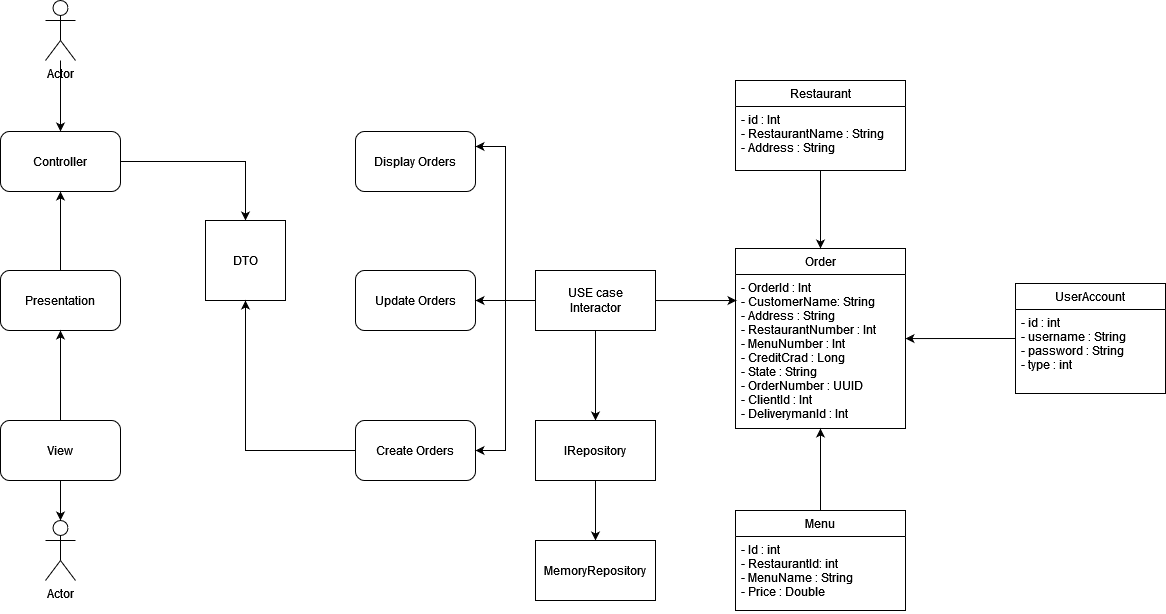

The diagram above was exported from draw.io. Its source (the exported page's mxGraphModel, read from the mxfile embedded in the PNG):
<mxGraphModel dx="1422" dy="744" grid="1" gridSize="10" guides="1" tooltips="1" connect="1" arrows="1" fold="1" page="1" pageScale="1" pageWidth="827" pageHeight="1169" background="none" math="0" shadow="0">
  <root>
    <mxCell id="0" />
    <mxCell id="1" parent="0" />
    <mxCell id="Z5AeXjtwlnuJGKQ8YGUL-10" style="edgeStyle=orthogonalEdgeStyle;rounded=0;orthogonalLoop=1;jettySize=auto;html=1;entryX=0.5;entryY=0;entryDx=0;entryDy=0;" edge="1" parent="1" source="q_epoZydzYwvFixxN14v-17" target="q_epoZydzYwvFixxN14v-29">
      <mxGeometry relative="1" as="geometry" />
    </mxCell>
    <mxCell id="q_epoZydzYwvFixxN14v-17" value="Restaurant" style="swimlane;fontStyle=0;childLayout=stackLayout;horizontal=1;startSize=26;fillColor=none;horizontalStack=0;resizeParent=1;resizeParentMax=0;resizeLast=0;collapsible=1;marginBottom=0;" parent="1" vertex="1">
      <mxGeometry x="780" y="130" width="170" height="90" as="geometry" />
    </mxCell>
    <mxCell id="q_epoZydzYwvFixxN14v-18" value="- id : Int&#10;- RestaurantName : String&#10;- Address : String" style="text;strokeColor=none;fillColor=none;align=left;verticalAlign=top;spacingLeft=4;spacingRight=4;overflow=hidden;rotatable=0;points=[[0,0.5],[1,0.5]];portConstraint=eastwest;" parent="q_epoZydzYwvFixxN14v-17" vertex="1">
      <mxGeometry y="26" width="170" height="64" as="geometry" />
    </mxCell>
    <mxCell id="Z5AeXjtwlnuJGKQ8YGUL-11" style="edgeStyle=orthogonalEdgeStyle;rounded=0;orthogonalLoop=1;jettySize=auto;html=1;entryX=0.5;entryY=1;entryDx=0;entryDy=0;" edge="1" parent="1" source="q_epoZydzYwvFixxN14v-21" target="q_epoZydzYwvFixxN14v-29">
      <mxGeometry relative="1" as="geometry" />
    </mxCell>
    <mxCell id="q_epoZydzYwvFixxN14v-21" value="Menu" style="swimlane;fontStyle=0;childLayout=stackLayout;horizontal=1;startSize=26;fillColor=none;horizontalStack=0;resizeParent=1;resizeParentMax=0;resizeLast=0;collapsible=1;marginBottom=0;" parent="1" vertex="1">
      <mxGeometry x="780" y="560" width="170" height="100" as="geometry" />
    </mxCell>
    <mxCell id="q_epoZydzYwvFixxN14v-23" value="- Id : int&#10;- RestaurantId: int&#10;- MenuName : String&#10;- Price : Double &#10;" style="text;strokeColor=none;fillColor=none;align=left;verticalAlign=top;spacingLeft=4;spacingRight=4;overflow=hidden;rotatable=0;points=[[0,0.5],[1,0.5]];portConstraint=eastwest;" parent="q_epoZydzYwvFixxN14v-21" vertex="1">
      <mxGeometry y="26" width="170" height="74" as="geometry" />
    </mxCell>
    <mxCell id="Z5AeXjtwlnuJGKQ8YGUL-8" style="edgeStyle=orthogonalEdgeStyle;rounded=0;orthogonalLoop=1;jettySize=auto;html=1;entryX=1;entryY=0.416;entryDx=0;entryDy=0;entryPerimeter=0;" edge="1" parent="1" source="q_epoZydzYwvFixxN14v-25" target="q_epoZydzYwvFixxN14v-30">
      <mxGeometry relative="1" as="geometry">
        <mxPoint x="960" y="388" as="targetPoint" />
      </mxGeometry>
    </mxCell>
    <mxCell id="q_epoZydzYwvFixxN14v-25" value="UserAccount" style="swimlane;fontStyle=0;childLayout=stackLayout;horizontal=1;startSize=26;fillColor=none;horizontalStack=0;resizeParent=1;resizeParentMax=0;resizeLast=0;collapsible=1;marginBottom=0;" parent="1" vertex="1">
      <mxGeometry x="1060" y="333" width="150" height="110" as="geometry" />
    </mxCell>
    <mxCell id="q_epoZydzYwvFixxN14v-26" value="- id : int&#10;- username : String&#10;- password : String&#10;- type : int" style="text;strokeColor=none;fillColor=none;align=left;verticalAlign=top;spacingLeft=4;spacingRight=4;overflow=hidden;rotatable=0;points=[[0,0.5],[1,0.5]];portConstraint=eastwest;" parent="q_epoZydzYwvFixxN14v-25" vertex="1">
      <mxGeometry y="26" width="150" height="84" as="geometry" />
    </mxCell>
    <mxCell id="q_epoZydzYwvFixxN14v-29" value="Order" style="swimlane;fontStyle=0;childLayout=stackLayout;horizontal=1;startSize=26;fillColor=none;horizontalStack=0;resizeParent=1;resizeParentMax=0;resizeLast=0;collapsible=1;marginBottom=0;" parent="1" vertex="1">
      <mxGeometry x="780" y="298" width="170" height="180" as="geometry" />
    </mxCell>
    <mxCell id="q_epoZydzYwvFixxN14v-30" value="- OrderId : Int&#10;- CustomerName: String&#10;- Address : String&#10;- RestaurantNumber : Int&#10;- MenuNumber : Int&#10;- CreditCrad : Long&#10;- State : String&#10;- OrderNumber : UUID&#10;- ClientId : Int&#10;- DeliverymanId : Int&#10;&#10;&#10;" style="text;strokeColor=none;fillColor=none;align=left;verticalAlign=top;spacingLeft=4;spacingRight=4;overflow=hidden;rotatable=0;points=[[0,0.5],[1,0.5]];portConstraint=eastwest;" parent="q_epoZydzYwvFixxN14v-29" vertex="1">
      <mxGeometry y="26" width="170" height="154" as="geometry" />
    </mxCell>
    <mxCell id="q_epoZydzYwvFixxN14v-51" style="edgeStyle=orthogonalEdgeStyle;rounded=0;orthogonalLoop=1;jettySize=auto;html=1;entryX=0.5;entryY=0;entryDx=0;entryDy=0;" parent="1" source="q_epoZydzYwvFixxN14v-37" target="q_epoZydzYwvFixxN14v-38" edge="1">
      <mxGeometry relative="1" as="geometry" />
    </mxCell>
    <mxCell id="q_epoZydzYwvFixxN14v-37" value="Actor" style="shape=umlActor;verticalLabelPosition=bottom;verticalAlign=top;html=1;" parent="1" vertex="1">
      <mxGeometry x="90" y="50" width="30" height="60" as="geometry" />
    </mxCell>
    <mxCell id="q_epoZydzYwvFixxN14v-54" style="edgeStyle=orthogonalEdgeStyle;rounded=0;orthogonalLoop=1;jettySize=auto;html=1;entryX=0.5;entryY=0;entryDx=0;entryDy=0;" parent="1" source="q_epoZydzYwvFixxN14v-38" target="q_epoZydzYwvFixxN14v-42" edge="1">
      <mxGeometry relative="1" as="geometry" />
    </mxCell>
    <mxCell id="q_epoZydzYwvFixxN14v-38" value="Controller" style="rounded=1;whiteSpace=wrap;html=1;" parent="1" vertex="1">
      <mxGeometry x="45" y="181" width="120" height="60" as="geometry" />
    </mxCell>
    <mxCell id="q_epoZydzYwvFixxN14v-50" style="edgeStyle=orthogonalEdgeStyle;rounded=0;orthogonalLoop=1;jettySize=auto;html=1;" parent="1" source="q_epoZydzYwvFixxN14v-39" target="q_epoZydzYwvFixxN14v-38" edge="1">
      <mxGeometry relative="1" as="geometry" />
    </mxCell>
    <mxCell id="q_epoZydzYwvFixxN14v-39" value="Presentation" style="rounded=1;whiteSpace=wrap;html=1;" parent="1" vertex="1">
      <mxGeometry x="45" y="320" width="120" height="60" as="geometry" />
    </mxCell>
    <mxCell id="q_epoZydzYwvFixxN14v-49" style="edgeStyle=orthogonalEdgeStyle;rounded=0;orthogonalLoop=1;jettySize=auto;html=1;entryX=0.5;entryY=1;entryDx=0;entryDy=0;" parent="1" source="q_epoZydzYwvFixxN14v-40" target="q_epoZydzYwvFixxN14v-39" edge="1">
      <mxGeometry relative="1" as="geometry" />
    </mxCell>
    <mxCell id="q_epoZydzYwvFixxN14v-53" style="edgeStyle=orthogonalEdgeStyle;rounded=0;orthogonalLoop=1;jettySize=auto;html=1;" parent="1" source="q_epoZydzYwvFixxN14v-40" target="q_epoZydzYwvFixxN14v-41" edge="1">
      <mxGeometry relative="1" as="geometry" />
    </mxCell>
    <mxCell id="q_epoZydzYwvFixxN14v-40" value="View" style="rounded=1;whiteSpace=wrap;html=1;" parent="1" vertex="1">
      <mxGeometry x="45" y="470" width="120" height="60" as="geometry" />
    </mxCell>
    <mxCell id="q_epoZydzYwvFixxN14v-41" value="Actor" style="shape=umlActor;verticalLabelPosition=bottom;verticalAlign=top;html=1;" parent="1" vertex="1">
      <mxGeometry x="90" y="570" width="30" height="60" as="geometry" />
    </mxCell>
    <mxCell id="q_epoZydzYwvFixxN14v-42" value="DTO" style="whiteSpace=wrap;html=1;aspect=fixed;" parent="1" vertex="1">
      <mxGeometry x="250" y="270" width="80" height="80" as="geometry" />
    </mxCell>
    <mxCell id="q_epoZydzYwvFixxN14v-45" value="Display Orders" style="rounded=1;whiteSpace=wrap;html=1;" parent="1" vertex="1">
      <mxGeometry x="400" y="181" width="120" height="60" as="geometry" />
    </mxCell>
    <mxCell id="q_epoZydzYwvFixxN14v-46" value="Update Orders" style="rounded=1;whiteSpace=wrap;html=1;" parent="1" vertex="1">
      <mxGeometry x="400" y="320" width="120" height="60" as="geometry" />
    </mxCell>
    <mxCell id="q_epoZydzYwvFixxN14v-55" style="edgeStyle=orthogonalEdgeStyle;rounded=0;orthogonalLoop=1;jettySize=auto;html=1;entryX=0.5;entryY=1;entryDx=0;entryDy=0;" parent="1" source="q_epoZydzYwvFixxN14v-47" target="q_epoZydzYwvFixxN14v-42" edge="1">
      <mxGeometry relative="1" as="geometry" />
    </mxCell>
    <mxCell id="q_epoZydzYwvFixxN14v-47" value="Create Orders" style="rounded=1;whiteSpace=wrap;html=1;" parent="1" vertex="1">
      <mxGeometry x="400" y="470" width="120" height="60" as="geometry" />
    </mxCell>
    <mxCell id="Z5AeXjtwlnuJGKQ8YGUL-4" style="edgeStyle=orthogonalEdgeStyle;rounded=0;orthogonalLoop=1;jettySize=auto;html=1;entryX=0.5;entryY=0;entryDx=0;entryDy=0;" edge="1" parent="1" source="Z5AeXjtwlnuJGKQ8YGUL-1" target="Z5AeXjtwlnuJGKQ8YGUL-3">
      <mxGeometry relative="1" as="geometry" />
    </mxCell>
    <mxCell id="Z5AeXjtwlnuJGKQ8YGUL-12" style="edgeStyle=orthogonalEdgeStyle;rounded=0;orthogonalLoop=1;jettySize=auto;html=1;entryX=0.006;entryY=0.169;entryDx=0;entryDy=0;entryPerimeter=0;" edge="1" parent="1" source="Z5AeXjtwlnuJGKQ8YGUL-1" target="q_epoZydzYwvFixxN14v-30">
      <mxGeometry relative="1" as="geometry" />
    </mxCell>
    <mxCell id="Z5AeXjtwlnuJGKQ8YGUL-13" style="edgeStyle=orthogonalEdgeStyle;rounded=0;orthogonalLoop=1;jettySize=auto;html=1;entryX=1;entryY=0.5;entryDx=0;entryDy=0;" edge="1" parent="1" source="Z5AeXjtwlnuJGKQ8YGUL-1" target="q_epoZydzYwvFixxN14v-46">
      <mxGeometry relative="1" as="geometry" />
    </mxCell>
    <mxCell id="Z5AeXjtwlnuJGKQ8YGUL-15" style="edgeStyle=orthogonalEdgeStyle;rounded=0;orthogonalLoop=1;jettySize=auto;html=1;entryX=1;entryY=0.25;entryDx=0;entryDy=0;" edge="1" parent="1" source="Z5AeXjtwlnuJGKQ8YGUL-1" target="q_epoZydzYwvFixxN14v-45">
      <mxGeometry relative="1" as="geometry" />
    </mxCell>
    <mxCell id="Z5AeXjtwlnuJGKQ8YGUL-16" style="edgeStyle=orthogonalEdgeStyle;rounded=0;orthogonalLoop=1;jettySize=auto;html=1;entryX=1;entryY=0.5;entryDx=0;entryDy=0;" edge="1" parent="1" source="Z5AeXjtwlnuJGKQ8YGUL-1" target="q_epoZydzYwvFixxN14v-47">
      <mxGeometry relative="1" as="geometry" />
    </mxCell>
    <mxCell id="Z5AeXjtwlnuJGKQ8YGUL-1" value="&lt;div&gt;USE case&lt;/div&gt;&lt;div&gt;Interactor&lt;/div&gt;" style="rounded=0;whiteSpace=wrap;html=1;" vertex="1" parent="1">
      <mxGeometry x="580" y="320" width="120" height="60" as="geometry" />
    </mxCell>
    <mxCell id="Z5AeXjtwlnuJGKQ8YGUL-6" style="edgeStyle=orthogonalEdgeStyle;rounded=0;orthogonalLoop=1;jettySize=auto;html=1;entryX=0.5;entryY=0;entryDx=0;entryDy=0;" edge="1" parent="1" source="Z5AeXjtwlnuJGKQ8YGUL-3" target="Z5AeXjtwlnuJGKQ8YGUL-5">
      <mxGeometry relative="1" as="geometry" />
    </mxCell>
    <mxCell id="Z5AeXjtwlnuJGKQ8YGUL-3" value="IRepository" style="rounded=0;whiteSpace=wrap;html=1;" vertex="1" parent="1">
      <mxGeometry x="580" y="470" width="120" height="60" as="geometry" />
    </mxCell>
    <mxCell id="Z5AeXjtwlnuJGKQ8YGUL-5" value="MemoryRepository" style="rounded=0;whiteSpace=wrap;html=1;" vertex="1" parent="1">
      <mxGeometry x="580" y="590" width="120" height="60" as="geometry" />
    </mxCell>
  </root>
</mxGraphModel>